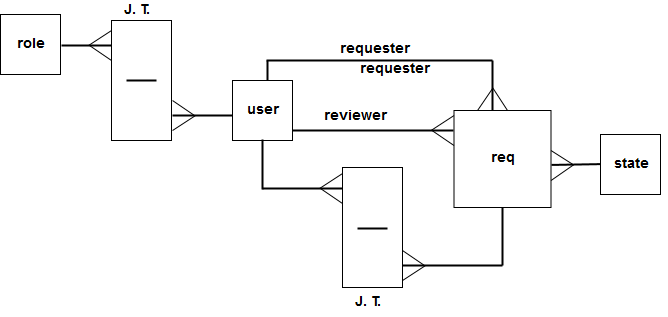

The diagram above was exported from draw.io. Its source (the exported page's mxGraphModel, read from the mxfile embedded in the PNG):
<mxGraphModel dx="840" dy="481" grid="1" gridSize="10" guides="1" tooltips="1" connect="1" arrows="1" fold="1" page="1" pageScale="1" pageWidth="850" pageHeight="1100" math="0" shadow="0">
  <root>
    <mxCell id="0" />
    <mxCell id="1" parent="0" />
    <mxCell id="84NxPjwsVFnZG_wLIIsc-12" value="&lt;font style=&quot;font-size: 14px&quot;&gt;&lt;b&gt;user&lt;/b&gt;&lt;/font&gt;" style="whiteSpace=wrap;html=1;aspect=fixed;" vertex="1" parent="1">
      <mxGeometry x="380" y="180" width="60" height="60" as="geometry" />
    </mxCell>
    <mxCell id="84NxPjwsVFnZG_wLIIsc-14" value="" style="rounded=0;whiteSpace=wrap;html=1;direction=south;" vertex="1" parent="1">
      <mxGeometry x="490" y="267" width="60" height="120" as="geometry" />
    </mxCell>
    <mxCell id="84NxPjwsVFnZG_wLIIsc-19" value="" style="group;direction=west;rotation=180;" vertex="1" connectable="0" parent="1">
      <mxGeometry x="550" y="350" width="105" height="117" as="geometry" />
    </mxCell>
    <mxCell id="84NxPjwsVFnZG_wLIIsc-20" value="" style="line;strokeWidth=2;html=1;rotation=180;" vertex="1" parent="84NxPjwsVFnZG_wLIIsc-19">
      <mxGeometry y="10" width="100" height="10" as="geometry" />
    </mxCell>
    <mxCell id="84NxPjwsVFnZG_wLIIsc-21" value="" style="endArrow=none;html=1;exitX=0.75;exitY=0.5;exitDx=0;exitDy=0;exitPerimeter=0;" edge="1" parent="84NxPjwsVFnZG_wLIIsc-19">
      <mxGeometry width="50" height="50" relative="1" as="geometry">
        <mxPoint x="23" y="15" as="sourcePoint" />
        <mxPoint y="30" as="targetPoint" />
      </mxGeometry>
    </mxCell>
    <mxCell id="84NxPjwsVFnZG_wLIIsc-22" value="" style="endArrow=none;html=1;" edge="1" parent="84NxPjwsVFnZG_wLIIsc-19">
      <mxGeometry width="50" height="50" relative="1" as="geometry">
        <mxPoint x="22" y="15" as="sourcePoint" />
        <mxPoint as="targetPoint" />
      </mxGeometry>
    </mxCell>
    <mxCell id="84NxPjwsVFnZG_wLIIsc-26" value="" style="line;strokeWidth=2;html=1;direction=south;" vertex="1" parent="84NxPjwsVFnZG_wLIIsc-19">
      <mxGeometry x="95" y="-43" width="10" height="58" as="geometry" />
    </mxCell>
    <mxCell id="84NxPjwsVFnZG_wLIIsc-24" value="" style="line;strokeWidth=2;html=1;" vertex="1" parent="1">
      <mxGeometry x="505" y="323" width="30" height="10" as="geometry" />
    </mxCell>
    <mxCell id="84NxPjwsVFnZG_wLIIsc-25" value="&lt;font size=&quot;1&quot;&gt;&lt;b style=&quot;font-size: 14px&quot;&gt;req&lt;/b&gt;&lt;/font&gt;" style="whiteSpace=wrap;html=1;aspect=fixed;" vertex="1" parent="1">
      <mxGeometry x="601.5" y="210" width="97" height="97" as="geometry" />
    </mxCell>
    <mxCell id="84NxPjwsVFnZG_wLIIsc-23" value="" style="line;strokeWidth=2;html=1;direction=south;" vertex="1" parent="1">
      <mxGeometry x="405" y="239" width="10" height="50" as="geometry" />
    </mxCell>
    <mxCell id="84NxPjwsVFnZG_wLIIsc-27" value="" style="group" vertex="1" connectable="0" parent="1">
      <mxGeometry x="410" y="273" width="80" height="30" as="geometry" />
    </mxCell>
    <mxCell id="84NxPjwsVFnZG_wLIIsc-16" value="" style="line;strokeWidth=2;html=1;" vertex="1" parent="84NxPjwsVFnZG_wLIIsc-27">
      <mxGeometry y="10" width="80" height="10" as="geometry" />
    </mxCell>
    <mxCell id="84NxPjwsVFnZG_wLIIsc-17" value="" style="endArrow=none;html=1;exitX=0.75;exitY=0.5;exitDx=0;exitDy=0;exitPerimeter=0;" edge="1" parent="84NxPjwsVFnZG_wLIIsc-27">
      <mxGeometry width="50" height="50" relative="1" as="geometry">
        <mxPoint x="57" y="15" as="sourcePoint" />
        <mxPoint x="80" as="targetPoint" />
      </mxGeometry>
    </mxCell>
    <mxCell id="84NxPjwsVFnZG_wLIIsc-18" value="" style="endArrow=none;html=1;" edge="1" parent="84NxPjwsVFnZG_wLIIsc-27">
      <mxGeometry width="50" height="50" relative="1" as="geometry">
        <mxPoint x="58" y="15" as="sourcePoint" />
        <mxPoint x="80" y="30" as="targetPoint" />
      </mxGeometry>
    </mxCell>
    <mxCell id="84NxPjwsVFnZG_wLIIsc-29" value="" style="line;strokeWidth=2;html=1;" vertex="1" parent="1">
      <mxGeometry x="440" y="225" width="161" height="10" as="geometry" />
    </mxCell>
    <mxCell id="84NxPjwsVFnZG_wLIIsc-30" value="" style="endArrow=none;html=1;exitX=0.75;exitY=0.5;exitDx=0;exitDy=0;exitPerimeter=0;" edge="1" parent="1">
      <mxGeometry width="50" height="50" relative="1" as="geometry">
        <mxPoint x="578.5" y="230" as="sourcePoint" />
        <mxPoint x="601.5" y="215" as="targetPoint" />
      </mxGeometry>
    </mxCell>
    <mxCell id="84NxPjwsVFnZG_wLIIsc-31" value="" style="endArrow=none;html=1;" edge="1" parent="1">
      <mxGeometry width="50" height="50" relative="1" as="geometry">
        <mxPoint x="579.5" y="230" as="sourcePoint" />
        <mxPoint x="601.5" y="245" as="targetPoint" />
      </mxGeometry>
    </mxCell>
    <mxCell id="84NxPjwsVFnZG_wLIIsc-32" value="&lt;font style=&quot;font-size: 14px&quot;&gt;&lt;b&gt;J. T.&lt;/b&gt;&lt;/font&gt;" style="text;html=1;resizable=0;points=[];autosize=1;align=left;verticalAlign=top;spacingTop=-4;" vertex="1" parent="1">
      <mxGeometry x="501" y="391.5" width="40" height="20" as="geometry" />
    </mxCell>
    <mxCell id="84NxPjwsVFnZG_wLIIsc-34" value="" style="line;strokeWidth=2;html=1;rotation=90;" vertex="1" parent="1">
      <mxGeometry x="615" y="180" width="50" height="10" as="geometry" />
    </mxCell>
    <mxCell id="84NxPjwsVFnZG_wLIIsc-35" value="" style="endArrow=none;html=1;exitX=0.75;exitY=0.5;exitDx=0;exitDy=0;exitPerimeter=0;" edge="1" parent="1">
      <mxGeometry width="50" height="50" relative="1" as="geometry">
        <mxPoint x="640" y="187" as="sourcePoint" />
        <mxPoint x="655" y="210" as="targetPoint" />
      </mxGeometry>
    </mxCell>
    <mxCell id="84NxPjwsVFnZG_wLIIsc-36" value="" style="endArrow=none;html=1;" edge="1" parent="1">
      <mxGeometry width="50" height="50" relative="1" as="geometry">
        <mxPoint x="640" y="188" as="sourcePoint" />
        <mxPoint x="625" y="210" as="targetPoint" />
      </mxGeometry>
    </mxCell>
    <mxCell id="84NxPjwsVFnZG_wLIIsc-37" value="" style="line;strokeWidth=2;html=1;" vertex="1" parent="1">
      <mxGeometry x="414" y="155" width="226" height="10" as="geometry" />
    </mxCell>
    <mxCell id="84NxPjwsVFnZG_wLIIsc-38" value="" style="line;strokeWidth=2;html=1;direction=south;" vertex="1" parent="1">
      <mxGeometry x="410" y="160" width="10" height="20" as="geometry" />
    </mxCell>
    <mxCell id="84NxPjwsVFnZG_wLIIsc-39" value="&lt;font style=&quot;font-size: 14px&quot;&gt;&lt;b&gt;requester&lt;/b&gt;&lt;/font&gt;" style="text;html=1;resizable=0;points=[];autosize=1;align=left;verticalAlign=top;spacingTop=-4;" vertex="1" parent="1">
      <mxGeometry x="486" y="139" width="90" height="20" as="geometry" />
    </mxCell>
    <mxCell id="84NxPjwsVFnZG_wLIIsc-40" value="&lt;font style=&quot;font-size: 14px&quot;&gt;&lt;b&gt;reviewer&lt;/b&gt;&lt;/font&gt;" style="text;html=1;resizable=0;points=[];autosize=1;align=left;verticalAlign=top;spacingTop=-4;" vertex="1" parent="1">
      <mxGeometry x="470" y="206" width="80" height="20" as="geometry" />
    </mxCell>
    <mxCell id="84NxPjwsVFnZG_wLIIsc-41" value="&lt;font style=&quot;font-size: 14px&quot;&gt;&lt;b&gt;requester&lt;/b&gt;&lt;/font&gt;" style="text;html=1;resizable=0;points=[];autosize=1;align=left;verticalAlign=top;spacingTop=-4;" vertex="1" parent="1">
      <mxGeometry x="506" y="159" width="90" height="20" as="geometry" />
    </mxCell>
    <mxCell id="84NxPjwsVFnZG_wLIIsc-43" value="" style="line;strokeWidth=2;html=1;rotation=179;" vertex="1" parent="1">
      <mxGeometry x="699" y="259" width="49" height="10" as="geometry" />
    </mxCell>
    <mxCell id="84NxPjwsVFnZG_wLIIsc-44" value="" style="endArrow=none;html=1;exitX=0.75;exitY=0.5;exitDx=0;exitDy=0;exitPerimeter=0;" edge="1" parent="1">
      <mxGeometry width="50" height="50" relative="1" as="geometry">
        <mxPoint x="721.5" y="264" as="sourcePoint" />
        <mxPoint x="698.5" y="280" as="targetPoint" />
      </mxGeometry>
    </mxCell>
    <mxCell id="84NxPjwsVFnZG_wLIIsc-45" value="" style="endArrow=none;html=1;" edge="1" parent="1">
      <mxGeometry width="50" height="50" relative="1" as="geometry">
        <mxPoint x="720.5" y="264" as="sourcePoint" />
        <mxPoint x="698.5" y="250" as="targetPoint" />
      </mxGeometry>
    </mxCell>
    <mxCell id="84NxPjwsVFnZG_wLIIsc-46" value="&lt;font size=&quot;1&quot;&gt;&lt;b style=&quot;font-size: 14px&quot;&gt;state&lt;/b&gt;&lt;/font&gt;" style="whiteSpace=wrap;html=1;aspect=fixed;" vertex="1" parent="1">
      <mxGeometry x="748" y="234" width="60" height="60" as="geometry" />
    </mxCell>
    <mxCell id="84NxPjwsVFnZG_wLIIsc-49" value="" style="group" vertex="1" connectable="0" parent="1">
      <mxGeometry x="320" y="200" width="60" height="30" as="geometry" />
    </mxCell>
    <mxCell id="84NxPjwsVFnZG_wLIIsc-9" value="" style="line;strokeWidth=2;html=1;rotation=180;" vertex="1" parent="84NxPjwsVFnZG_wLIIsc-49">
      <mxGeometry y="10" width="60" height="10" as="geometry" />
    </mxCell>
    <mxCell id="84NxPjwsVFnZG_wLIIsc-10" value="" style="endArrow=none;html=1;exitX=0.75;exitY=0.5;exitDx=0;exitDy=0;exitPerimeter=0;" edge="1" parent="84NxPjwsVFnZG_wLIIsc-49">
      <mxGeometry width="50" height="50" relative="1" as="geometry">
        <mxPoint x="23" y="15" as="sourcePoint" />
        <mxPoint y="30" as="targetPoint" />
      </mxGeometry>
    </mxCell>
    <mxCell id="84NxPjwsVFnZG_wLIIsc-11" value="" style="endArrow=none;html=1;" edge="1" parent="84NxPjwsVFnZG_wLIIsc-49">
      <mxGeometry width="50" height="50" relative="1" as="geometry">
        <mxPoint x="22" y="15" as="sourcePoint" />
        <mxPoint as="targetPoint" />
      </mxGeometry>
    </mxCell>
    <mxCell id="84NxPjwsVFnZG_wLIIsc-50" value="" style="group" vertex="1" connectable="0" parent="1">
      <mxGeometry x="148" y="100" width="171" height="140" as="geometry" />
    </mxCell>
    <mxCell id="84NxPjwsVFnZG_wLIIsc-1" value="&lt;font style=&quot;font-size: 14px&quot;&gt;&lt;b&gt;role&lt;/b&gt;&lt;/font&gt;" style="whiteSpace=wrap;html=1;aspect=fixed;" vertex="1" parent="84NxPjwsVFnZG_wLIIsc-50">
      <mxGeometry y="14" width="60" height="60" as="geometry" />
    </mxCell>
    <mxCell id="84NxPjwsVFnZG_wLIIsc-2" value="" style="rounded=0;whiteSpace=wrap;html=1;direction=south;" vertex="1" parent="84NxPjwsVFnZG_wLIIsc-50">
      <mxGeometry x="111" y="20" width="60" height="120" as="geometry" />
    </mxCell>
    <mxCell id="84NxPjwsVFnZG_wLIIsc-7" value="" style="line;strokeWidth=2;html=1;" vertex="1" parent="84NxPjwsVFnZG_wLIIsc-50">
      <mxGeometry x="126" y="75" width="30" height="10" as="geometry" />
    </mxCell>
    <mxCell id="84NxPjwsVFnZG_wLIIsc-48" value="&lt;font style=&quot;font-size: 14px&quot;&gt;&lt;b&gt;J. T.&lt;/b&gt;&lt;/font&gt;" style="text;html=1;resizable=0;points=[];autosize=1;align=left;verticalAlign=top;spacingTop=-4;" vertex="1" parent="84NxPjwsVFnZG_wLIIsc-50">
      <mxGeometry x="122" width="40" height="20" as="geometry" />
    </mxCell>
    <mxCell id="84NxPjwsVFnZG_wLIIsc-3" value="" style="line;strokeWidth=2;html=1;" vertex="1" parent="84NxPjwsVFnZG_wLIIsc-50">
      <mxGeometry x="61" y="40" width="50" height="10" as="geometry" />
    </mxCell>
    <mxCell id="84NxPjwsVFnZG_wLIIsc-4" value="" style="endArrow=none;html=1;exitX=0.75;exitY=0.5;exitDx=0;exitDy=0;exitPerimeter=0;" edge="1" parent="84NxPjwsVFnZG_wLIIsc-50">
      <mxGeometry width="50" height="50" relative="1" as="geometry">
        <mxPoint x="88" y="45" as="sourcePoint" />
        <mxPoint x="111" y="30" as="targetPoint" />
      </mxGeometry>
    </mxCell>
    <mxCell id="84NxPjwsVFnZG_wLIIsc-5" value="" style="endArrow=none;html=1;" edge="1" parent="84NxPjwsVFnZG_wLIIsc-50">
      <mxGeometry width="50" height="50" relative="1" as="geometry">
        <mxPoint x="89" y="45" as="sourcePoint" />
        <mxPoint x="111" y="60" as="targetPoint" />
      </mxGeometry>
    </mxCell>
  </root>
</mxGraphModel>